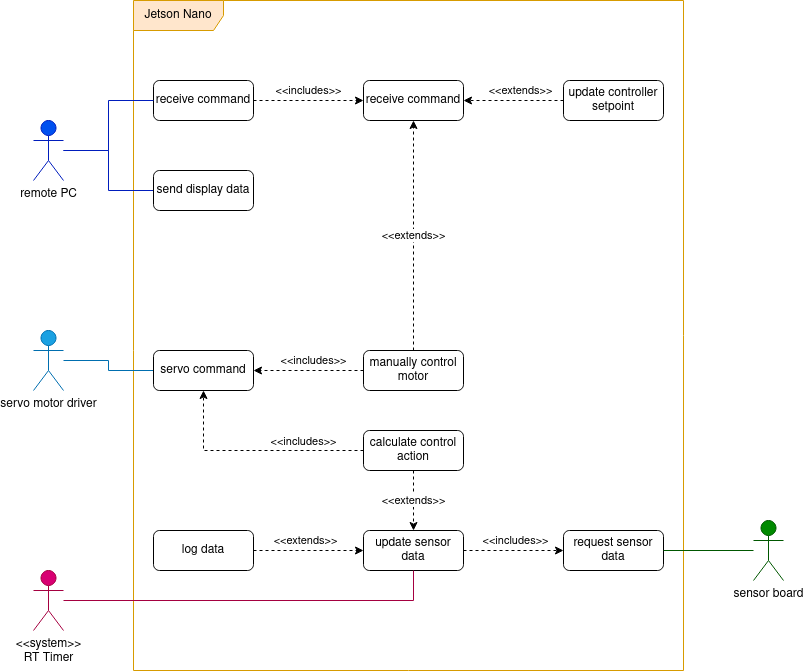

The diagram above was exported from draw.io. Its source (the exported page's mxGraphModel, read from the mxfile embedded in the PNG):
<mxGraphModel dx="1362" dy="776" grid="1" gridSize="10" guides="1" tooltips="1" connect="1" arrows="1" fold="1" page="1" pageScale="1" pageWidth="850" pageHeight="1100" math="0" shadow="0">
  <root>
    <mxCell id="0" />
    <mxCell id="1" parent="0" />
    <mxCell id="w3NxsZc1XkT4yf1Gls7G-1" value="Jetson Nano" style="shape=umlFrame;whiteSpace=wrap;html=1;width=90;height=30;fillColor=#ffe6cc;strokeColor=#d79b00;" vertex="1" parent="1">
      <mxGeometry x="160" y="120" width="550" height="670" as="geometry" />
    </mxCell>
    <mxCell id="w3NxsZc1XkT4yf1Gls7G-8" value="&amp;lt;&amp;lt;includes&amp;gt;&amp;gt;" style="edgeStyle=orthogonalEdgeStyle;rounded=0;orthogonalLoop=1;jettySize=auto;html=1;dashed=1;" edge="1" parent="1" source="w3NxsZc1XkT4yf1Gls7G-2" target="w3NxsZc1XkT4yf1Gls7G-6">
      <mxGeometry y="10" relative="1" as="geometry">
        <mxPoint as="offset" />
      </mxGeometry>
    </mxCell>
    <mxCell id="w3NxsZc1XkT4yf1Gls7G-2" value="receive command" style="rounded=1;whiteSpace=wrap;html=1;" vertex="1" parent="1">
      <mxGeometry x="180" y="200" width="100" height="40" as="geometry" />
    </mxCell>
    <mxCell id="w3NxsZc1XkT4yf1Gls7G-3" value="servo motor driver" style="shape=umlActor;verticalLabelPosition=bottom;verticalAlign=top;html=1;outlineConnect=0;fillColor=#1ba1e2;strokeColor=#006EAF;" vertex="1" parent="1">
      <mxGeometry x="60" y="450" width="30" height="60" as="geometry" />
    </mxCell>
    <mxCell id="w3NxsZc1XkT4yf1Gls7G-27" style="edgeStyle=orthogonalEdgeStyle;rounded=0;orthogonalLoop=1;jettySize=auto;html=1;entryX=0;entryY=0.5;entryDx=0;entryDy=0;endArrow=none;endFill=0;fillColor=#0050ef;strokeColor=#001DBC;" edge="1" parent="1" source="w3NxsZc1XkT4yf1Gls7G-4" target="w3NxsZc1XkT4yf1Gls7G-2">
      <mxGeometry relative="1" as="geometry" />
    </mxCell>
    <mxCell id="w3NxsZc1XkT4yf1Gls7G-28" style="edgeStyle=orthogonalEdgeStyle;rounded=0;orthogonalLoop=1;jettySize=auto;html=1;endArrow=none;endFill=0;fillColor=#0050ef;strokeColor=#001DBC;" edge="1" parent="1" source="w3NxsZc1XkT4yf1Gls7G-4" target="w3NxsZc1XkT4yf1Gls7G-5">
      <mxGeometry relative="1" as="geometry" />
    </mxCell>
    <mxCell id="w3NxsZc1XkT4yf1Gls7G-4" value="remote PC" style="shape=umlActor;verticalLabelPosition=bottom;verticalAlign=top;html=1;outlineConnect=0;fillColor=#0050ef;strokeColor=#001DBC;" vertex="1" parent="1">
      <mxGeometry x="60" y="240" width="30" height="60" as="geometry" />
    </mxCell>
    <mxCell id="w3NxsZc1XkT4yf1Gls7G-5" value="send display data" style="rounded=1;whiteSpace=wrap;html=1;" vertex="1" parent="1">
      <mxGeometry x="180" y="290" width="100" height="40" as="geometry" />
    </mxCell>
    <mxCell id="w3NxsZc1XkT4yf1Gls7G-6" value="receive command" style="rounded=1;whiteSpace=wrap;html=1;" vertex="1" parent="1">
      <mxGeometry x="390" y="200" width="100" height="40" as="geometry" />
    </mxCell>
    <mxCell id="w3NxsZc1XkT4yf1Gls7G-16" value="&amp;lt;&amp;lt;extends&amp;gt;&amp;gt;" style="edgeStyle=orthogonalEdgeStyle;rounded=0;orthogonalLoop=1;jettySize=auto;html=1;entryX=1;entryY=0.5;entryDx=0;entryDy=0;dashed=1;" edge="1" parent="1" source="w3NxsZc1XkT4yf1Gls7G-7" target="w3NxsZc1XkT4yf1Gls7G-6">
      <mxGeometry x="-0.1429" y="-10" relative="1" as="geometry">
        <mxPoint as="offset" />
      </mxGeometry>
    </mxCell>
    <mxCell id="w3NxsZc1XkT4yf1Gls7G-7" value="update controller setpoint" style="rounded=1;whiteSpace=wrap;html=1;" vertex="1" parent="1">
      <mxGeometry x="590" y="200" width="100" height="40" as="geometry" />
    </mxCell>
    <mxCell id="w3NxsZc1XkT4yf1Gls7G-11" value="&amp;lt;&amp;lt;extends&amp;gt;&amp;gt;" style="edgeStyle=orthogonalEdgeStyle;rounded=0;orthogonalLoop=1;jettySize=auto;html=1;dashed=1;" edge="1" parent="1" source="w3NxsZc1XkT4yf1Gls7G-9" target="w3NxsZc1XkT4yf1Gls7G-6">
      <mxGeometry relative="1" as="geometry" />
    </mxCell>
    <mxCell id="w3NxsZc1XkT4yf1Gls7G-12" value="&amp;lt;&amp;lt;includes&amp;gt;&amp;gt;" style="edgeStyle=orthogonalEdgeStyle;rounded=0;orthogonalLoop=1;jettySize=auto;html=1;dashed=1;" edge="1" parent="1" source="w3NxsZc1XkT4yf1Gls7G-9" target="w3NxsZc1XkT4yf1Gls7G-10">
      <mxGeometry x="-0.0909" y="-10" relative="1" as="geometry">
        <mxPoint as="offset" />
      </mxGeometry>
    </mxCell>
    <mxCell id="w3NxsZc1XkT4yf1Gls7G-9" value="manually control motor" style="rounded=1;whiteSpace=wrap;html=1;" vertex="1" parent="1">
      <mxGeometry x="390" y="470" width="100" height="40" as="geometry" />
    </mxCell>
    <mxCell id="w3NxsZc1XkT4yf1Gls7G-29" style="edgeStyle=orthogonalEdgeStyle;rounded=0;orthogonalLoop=1;jettySize=auto;html=1;endArrow=none;endFill=0;fillColor=#1ba1e2;strokeColor=#006EAF;" edge="1" parent="1" source="w3NxsZc1XkT4yf1Gls7G-10" target="w3NxsZc1XkT4yf1Gls7G-3">
      <mxGeometry relative="1" as="geometry" />
    </mxCell>
    <mxCell id="w3NxsZc1XkT4yf1Gls7G-10" value="servo command" style="rounded=1;whiteSpace=wrap;html=1;" vertex="1" parent="1">
      <mxGeometry x="180" y="470" width="100" height="40" as="geometry" />
    </mxCell>
    <mxCell id="w3NxsZc1XkT4yf1Gls7G-14" style="edgeStyle=orthogonalEdgeStyle;rounded=0;orthogonalLoop=1;jettySize=auto;html=1;dashed=1;" edge="1" parent="1" source="w3NxsZc1XkT4yf1Gls7G-13" target="w3NxsZc1XkT4yf1Gls7G-10">
      <mxGeometry relative="1" as="geometry" />
    </mxCell>
    <mxCell id="w3NxsZc1XkT4yf1Gls7G-15" value="&amp;lt;&amp;lt;includes&amp;gt;&amp;gt;" style="edgeLabel;html=1;align=center;verticalAlign=middle;resizable=0;points=[];" vertex="1" connectable="0" parent="w3NxsZc1XkT4yf1Gls7G-14">
      <mxGeometry x="-0.4455" relative="1" as="geometry">
        <mxPoint y="-10" as="offset" />
      </mxGeometry>
    </mxCell>
    <mxCell id="w3NxsZc1XkT4yf1Gls7G-23" value="&amp;lt;&amp;lt;extends&amp;gt;&amp;gt;" style="edgeStyle=orthogonalEdgeStyle;rounded=0;orthogonalLoop=1;jettySize=auto;html=1;dashed=1;" edge="1" parent="1" source="w3NxsZc1XkT4yf1Gls7G-13" target="w3NxsZc1XkT4yf1Gls7G-18">
      <mxGeometry relative="1" as="geometry" />
    </mxCell>
    <mxCell id="w3NxsZc1XkT4yf1Gls7G-13" value="calculate control action" style="rounded=1;whiteSpace=wrap;html=1;" vertex="1" parent="1">
      <mxGeometry x="390" y="550" width="100" height="40" as="geometry" />
    </mxCell>
    <mxCell id="w3NxsZc1XkT4yf1Gls7G-21" value="&amp;lt;&amp;lt;extends&amp;gt;&amp;gt;" style="edgeStyle=orthogonalEdgeStyle;rounded=0;orthogonalLoop=1;jettySize=auto;html=1;dashed=1;" edge="1" parent="1" source="w3NxsZc1XkT4yf1Gls7G-17" target="w3NxsZc1XkT4yf1Gls7G-18">
      <mxGeometry x="-0.0476" y="10" relative="1" as="geometry">
        <mxPoint as="offset" />
      </mxGeometry>
    </mxCell>
    <mxCell id="w3NxsZc1XkT4yf1Gls7G-17" value="log data" style="rounded=1;whiteSpace=wrap;html=1;" vertex="1" parent="1">
      <mxGeometry x="180" y="650" width="100" height="40" as="geometry" />
    </mxCell>
    <mxCell id="w3NxsZc1XkT4yf1Gls7G-22" value="&amp;lt;&amp;lt;includes&amp;gt;&amp;gt;" style="edgeStyle=orthogonalEdgeStyle;rounded=0;orthogonalLoop=1;jettySize=auto;html=1;entryX=0;entryY=0.5;entryDx=0;entryDy=0;dashed=1;" edge="1" parent="1" source="w3NxsZc1XkT4yf1Gls7G-18" target="w3NxsZc1XkT4yf1Gls7G-19">
      <mxGeometry x="0.0476" y="10" relative="1" as="geometry">
        <mxPoint as="offset" />
      </mxGeometry>
    </mxCell>
    <mxCell id="w3NxsZc1XkT4yf1Gls7G-18" value="update sensor data" style="rounded=1;whiteSpace=wrap;html=1;" vertex="1" parent="1">
      <mxGeometry x="390" y="650" width="100" height="40" as="geometry" />
    </mxCell>
    <mxCell id="w3NxsZc1XkT4yf1Gls7G-19" value="request sensor data" style="rounded=1;whiteSpace=wrap;html=1;" vertex="1" parent="1">
      <mxGeometry x="590" y="650" width="100" height="40" as="geometry" />
    </mxCell>
    <mxCell id="w3NxsZc1XkT4yf1Gls7G-26" style="edgeStyle=orthogonalEdgeStyle;rounded=0;orthogonalLoop=1;jettySize=auto;html=1;entryX=1;entryY=0.5;entryDx=0;entryDy=0;endArrow=none;endFill=0;fillColor=#008a00;strokeColor=#005700;" edge="1" parent="1" source="w3NxsZc1XkT4yf1Gls7G-20" target="w3NxsZc1XkT4yf1Gls7G-19">
      <mxGeometry relative="1" as="geometry" />
    </mxCell>
    <mxCell id="w3NxsZc1XkT4yf1Gls7G-20" value="sensor board" style="shape=umlActor;verticalLabelPosition=bottom;verticalAlign=top;html=1;outlineConnect=0;fillColor=#008a00;strokeColor=#005700;" vertex="1" parent="1">
      <mxGeometry x="780" y="640" width="30" height="60" as="geometry" />
    </mxCell>
    <mxCell id="w3NxsZc1XkT4yf1Gls7G-25" style="edgeStyle=orthogonalEdgeStyle;rounded=0;orthogonalLoop=1;jettySize=auto;html=1;entryX=0.5;entryY=1;entryDx=0;entryDy=0;endArrow=none;endFill=0;fillColor=#d80073;strokeColor=#A50040;" edge="1" parent="1" source="w3NxsZc1XkT4yf1Gls7G-24" target="w3NxsZc1XkT4yf1Gls7G-18">
      <mxGeometry relative="1" as="geometry" />
    </mxCell>
    <mxCell id="w3NxsZc1XkT4yf1Gls7G-24" value="&lt;div&gt;&amp;lt;&amp;lt;system&amp;gt;&amp;gt;&lt;/div&gt;&lt;div&gt;RT Timer&lt;br&gt;&lt;/div&gt;" style="shape=umlActor;verticalLabelPosition=bottom;verticalAlign=top;html=1;fillColor=#d80073;strokeColor=#A50040;" vertex="1" parent="1">
      <mxGeometry x="60" y="690" width="30" height="60" as="geometry" />
    </mxCell>
  </root>
</mxGraphModel>